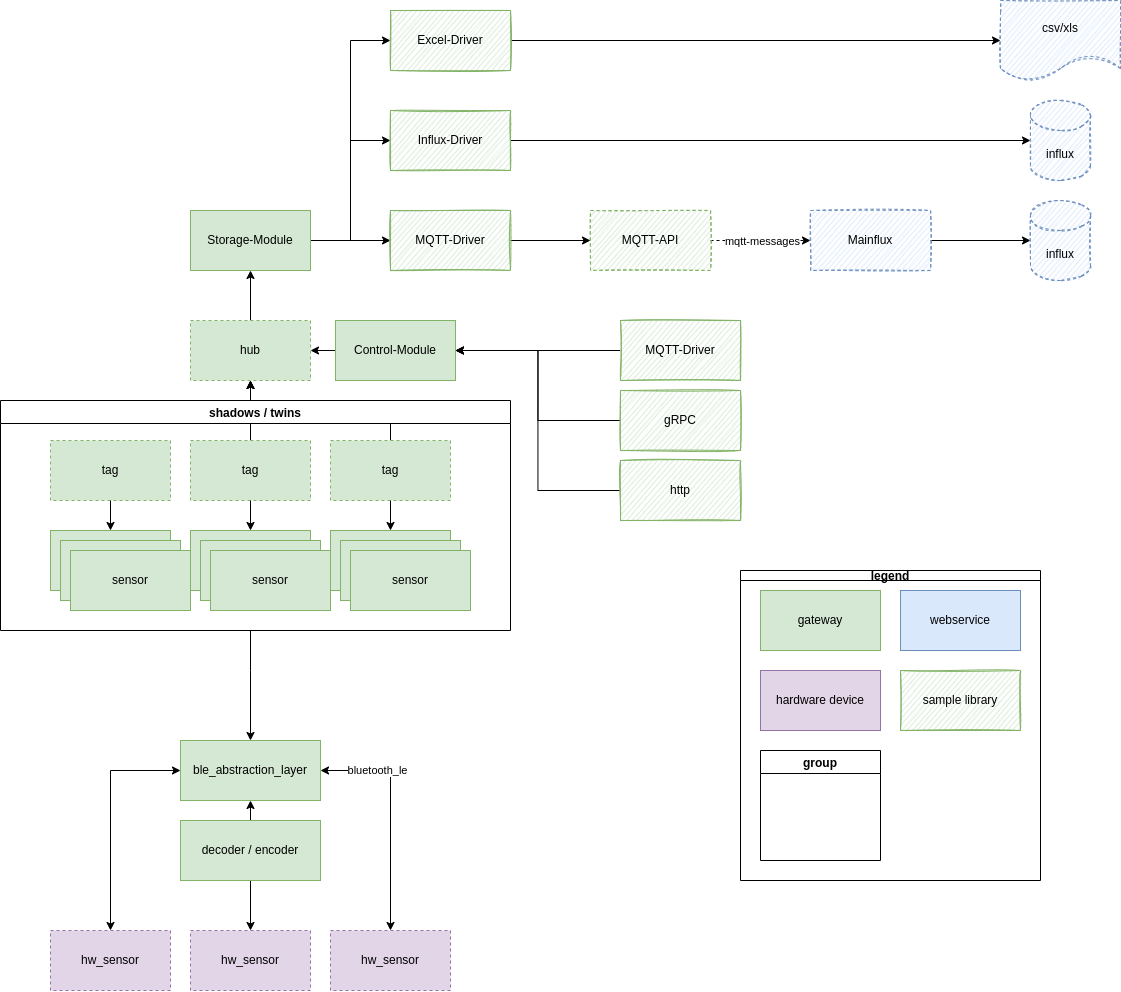

The diagram above was exported from draw.io. Its source (the exported page's mxGraphModel, read from the mxfile embedded in the PNG):
<mxGraphModel dx="1882" dy="2160" grid="1" gridSize="10" guides="1" tooltips="1" connect="1" arrows="1" fold="1" page="1" pageScale="1" pageWidth="850" pageHeight="1100" math="0" shadow="0">
  <root>
    <mxCell id="mM4Xg9_QRxQWKWkpPSUp-0" />
    <mxCell id="mM4Xg9_QRxQWKWkpPSUp-1" parent="mM4Xg9_QRxQWKWkpPSUp-0" />
    <mxCell id="mM4Xg9_QRxQWKWkpPSUp-2" value="" style="edgeStyle=orthogonalEdgeStyle;rounded=0;orthogonalLoop=1;jettySize=auto;html=1;" edge="1" parent="mM4Xg9_QRxQWKWkpPSUp-1" source="mM4Xg9_QRxQWKWkpPSUp-3" target="mM4Xg9_QRxQWKWkpPSUp-22">
      <mxGeometry relative="1" as="geometry" />
    </mxCell>
    <mxCell id="mM4Xg9_QRxQWKWkpPSUp-3" value="hub" style="whiteSpace=wrap;html=1;fillColor=#d5e8d4;strokeColor=#82b366;dashed=1;" vertex="1" parent="mM4Xg9_QRxQWKWkpPSUp-1">
      <mxGeometry x="220" y="210" width="120" height="60" as="geometry" />
    </mxCell>
    <mxCell id="mM4Xg9_QRxQWKWkpPSUp-4" style="edgeStyle=none;rounded=0;orthogonalLoop=1;jettySize=auto;html=1;entryX=0.5;entryY=1;entryDx=0;entryDy=0;" edge="1" parent="mM4Xg9_QRxQWKWkpPSUp-1" source="mM4Xg9_QRxQWKWkpPSUp-49" target="mM4Xg9_QRxQWKWkpPSUp-3">
      <mxGeometry relative="1" as="geometry">
        <Array as="points">
          <mxPoint x="420" y="310" />
          <mxPoint x="280" y="310" />
        </Array>
      </mxGeometry>
    </mxCell>
    <mxCell id="mM4Xg9_QRxQWKWkpPSUp-5" value="" style="edgeStyle=none;rounded=0;orthogonalLoop=1;jettySize=auto;html=1;" edge="1" parent="mM4Xg9_QRxQWKWkpPSUp-1" source="mM4Xg9_QRxQWKWkpPSUp-50" target="mM4Xg9_QRxQWKWkpPSUp-3">
      <mxGeometry relative="1" as="geometry" />
    </mxCell>
    <mxCell id="mM4Xg9_QRxQWKWkpPSUp-6" style="rounded=0;orthogonalLoop=1;jettySize=auto;html=1;entryX=0.5;entryY=1;entryDx=0;entryDy=0;startArrow=none;" edge="1" parent="mM4Xg9_QRxQWKWkpPSUp-1" source="mM4Xg9_QRxQWKWkpPSUp-48" target="mM4Xg9_QRxQWKWkpPSUp-3">
      <mxGeometry relative="1" as="geometry">
        <Array as="points">
          <mxPoint x="140" y="310" />
          <mxPoint x="280" y="310" />
        </Array>
      </mxGeometry>
    </mxCell>
    <mxCell id="mM4Xg9_QRxQWKWkpPSUp-7" style="edgeStyle=none;rounded=0;orthogonalLoop=1;jettySize=auto;html=1;entryX=0;entryY=0.5;entryDx=0;entryDy=0;dashed=1;" edge="1" parent="mM4Xg9_QRxQWKWkpPSUp-1" source="mM4Xg9_QRxQWKWkpPSUp-9" target="mM4Xg9_QRxQWKWkpPSUp-11">
      <mxGeometry relative="1" as="geometry" />
    </mxCell>
    <mxCell id="mM4Xg9_QRxQWKWkpPSUp-8" value="mqtt-messages" style="edgeLabel;html=1;align=center;verticalAlign=middle;resizable=0;points=[];" connectable="0" vertex="1" parent="mM4Xg9_QRxQWKWkpPSUp-7">
      <mxGeometry x="0.15" y="-3" relative="1" as="geometry">
        <mxPoint x="-7" y="-3" as="offset" />
      </mxGeometry>
    </mxCell>
    <mxCell id="mM4Xg9_QRxQWKWkpPSUp-9" value="MQTT-API" style="whiteSpace=wrap;html=1;fillColor=#d5e8d4;strokeColor=#82b366;dashed=1;sketch=1;" vertex="1" parent="mM4Xg9_QRxQWKWkpPSUp-1">
      <mxGeometry x="620" y="100" width="120" height="60" as="geometry" />
    </mxCell>
    <mxCell id="mM4Xg9_QRxQWKWkpPSUp-10" value="" style="edgeStyle=orthogonalEdgeStyle;rounded=0;orthogonalLoop=1;jettySize=auto;html=1;" edge="1" parent="mM4Xg9_QRxQWKWkpPSUp-1" source="mM4Xg9_QRxQWKWkpPSUp-11" target="mM4Xg9_QRxQWKWkpPSUp-25">
      <mxGeometry relative="1" as="geometry" />
    </mxCell>
    <mxCell id="mM4Xg9_QRxQWKWkpPSUp-11" value="Mainflux" style="whiteSpace=wrap;html=1;fillColor=#dae8fc;strokeColor=#6c8ebf;dashed=1;sketch=1;" vertex="1" parent="mM4Xg9_QRxQWKWkpPSUp-1">
      <mxGeometry x="840" y="100" width="120" height="60" as="geometry" />
    </mxCell>
    <mxCell id="mM4Xg9_QRxQWKWkpPSUp-12" value="ble_abstraction_layer" style="rounded=0;whiteSpace=wrap;html=1;fillColor=#d5e8d4;strokeColor=#82b366;" vertex="1" parent="mM4Xg9_QRxQWKWkpPSUp-1">
      <mxGeometry x="210" y="630" width="140" height="60" as="geometry" />
    </mxCell>
    <mxCell id="mM4Xg9_QRxQWKWkpPSUp-13" value="gateway" style="rounded=0;whiteSpace=wrap;html=1;fillColor=#d5e8d4;strokeColor=#82b366;" vertex="1" parent="mM4Xg9_QRxQWKWkpPSUp-1">
      <mxGeometry x="790" y="480" width="120" height="60" as="geometry" />
    </mxCell>
    <mxCell id="mM4Xg9_QRxQWKWkpPSUp-14" value="hardware device" style="rounded=0;whiteSpace=wrap;html=1;fillColor=#e1d5e7;strokeColor=#9673a6;" vertex="1" parent="mM4Xg9_QRxQWKWkpPSUp-1">
      <mxGeometry x="790" y="560" width="120" height="60" as="geometry" />
    </mxCell>
    <mxCell id="mM4Xg9_QRxQWKWkpPSUp-15" value="webservice" style="rounded=0;whiteSpace=wrap;html=1;fillColor=#dae8fc;strokeColor=#6c8ebf;" vertex="1" parent="mM4Xg9_QRxQWKWkpPSUp-1">
      <mxGeometry x="930" y="480" width="120" height="60" as="geometry" />
    </mxCell>
    <mxCell id="mM4Xg9_QRxQWKWkpPSUp-16" value="legend" style="swimlane;startSize=10;" vertex="1" parent="mM4Xg9_QRxQWKWkpPSUp-1">
      <mxGeometry x="770" y="460" width="300" height="310" as="geometry" />
    </mxCell>
    <mxCell id="mM4Xg9_QRxQWKWkpPSUp-17" value="sample library" style="whiteSpace=wrap;html=1;fillColor=#d5e8d4;strokeColor=#82b366;sketch=1;" vertex="1" parent="mM4Xg9_QRxQWKWkpPSUp-16">
      <mxGeometry x="160" y="100" width="120" height="60" as="geometry" />
    </mxCell>
    <mxCell id="mM4Xg9_QRxQWKWkpPSUp-18" value="group" style="swimlane;" vertex="1" parent="mM4Xg9_QRxQWKWkpPSUp-16">
      <mxGeometry x="20" y="180" width="120" height="110" as="geometry" />
    </mxCell>
    <mxCell id="mM4Xg9_QRxQWKWkpPSUp-19" value="" style="edgeStyle=orthogonalEdgeStyle;rounded=0;orthogonalLoop=1;jettySize=auto;html=1;" edge="1" parent="mM4Xg9_QRxQWKWkpPSUp-1" source="mM4Xg9_QRxQWKWkpPSUp-22" target="mM4Xg9_QRxQWKWkpPSUp-24">
      <mxGeometry relative="1" as="geometry" />
    </mxCell>
    <mxCell id="mM4Xg9_QRxQWKWkpPSUp-20" value="" style="edgeStyle=orthogonalEdgeStyle;rounded=0;orthogonalLoop=1;jettySize=auto;html=1;entryX=0;entryY=0.5;entryDx=0;entryDy=0;" edge="1" parent="mM4Xg9_QRxQWKWkpPSUp-1" source="mM4Xg9_QRxQWKWkpPSUp-22" target="mM4Xg9_QRxQWKWkpPSUp-27">
      <mxGeometry relative="1" as="geometry">
        <mxPoint x="280" y="20" as="targetPoint" />
      </mxGeometry>
    </mxCell>
    <mxCell id="mM4Xg9_QRxQWKWkpPSUp-21" style="edgeStyle=orthogonalEdgeStyle;rounded=0;orthogonalLoop=1;jettySize=auto;html=1;entryX=0;entryY=0.5;entryDx=0;entryDy=0;" edge="1" parent="mM4Xg9_QRxQWKWkpPSUp-1" source="mM4Xg9_QRxQWKWkpPSUp-22" target="mM4Xg9_QRxQWKWkpPSUp-30">
      <mxGeometry relative="1" as="geometry" />
    </mxCell>
    <mxCell id="mM4Xg9_QRxQWKWkpPSUp-22" value="Storage-Module" style="whiteSpace=wrap;html=1;fillColor=#d5e8d4;strokeColor=#82b366;" vertex="1" parent="mM4Xg9_QRxQWKWkpPSUp-1">
      <mxGeometry x="220" y="100" width="120" height="60" as="geometry" />
    </mxCell>
    <mxCell id="mM4Xg9_QRxQWKWkpPSUp-23" value="" style="edgeStyle=orthogonalEdgeStyle;rounded=0;orthogonalLoop=1;jettySize=auto;html=1;" edge="1" parent="mM4Xg9_QRxQWKWkpPSUp-1" source="mM4Xg9_QRxQWKWkpPSUp-24" target="mM4Xg9_QRxQWKWkpPSUp-9">
      <mxGeometry relative="1" as="geometry" />
    </mxCell>
    <mxCell id="mM4Xg9_QRxQWKWkpPSUp-24" value="MQTT-Driver" style="whiteSpace=wrap;html=1;fillColor=#d5e8d4;strokeColor=#82b366;sketch=1;" vertex="1" parent="mM4Xg9_QRxQWKWkpPSUp-1">
      <mxGeometry x="420" y="100" width="120" height="60" as="geometry" />
    </mxCell>
    <mxCell id="mM4Xg9_QRxQWKWkpPSUp-25" value="influx" style="shape=cylinder3;whiteSpace=wrap;html=1;boundedLbl=1;backgroundOutline=1;size=15;fillColor=#dae8fc;strokeColor=#6c8ebf;dashed=1;sketch=1;" vertex="1" parent="mM4Xg9_QRxQWKWkpPSUp-1">
      <mxGeometry x="1060" y="90" width="60" height="80" as="geometry" />
    </mxCell>
    <mxCell id="mM4Xg9_QRxQWKWkpPSUp-26" value="" style="edgeStyle=orthogonalEdgeStyle;rounded=0;orthogonalLoop=1;jettySize=auto;html=1;" edge="1" parent="mM4Xg9_QRxQWKWkpPSUp-1" source="mM4Xg9_QRxQWKWkpPSUp-27" target="mM4Xg9_QRxQWKWkpPSUp-28">
      <mxGeometry relative="1" as="geometry" />
    </mxCell>
    <mxCell id="mM4Xg9_QRxQWKWkpPSUp-27" value="Influx-Driver" style="whiteSpace=wrap;html=1;fillColor=#d5e8d4;strokeColor=#82b366;shadow=0;sketch=1;" vertex="1" parent="mM4Xg9_QRxQWKWkpPSUp-1">
      <mxGeometry x="420" width="120" height="60" as="geometry" />
    </mxCell>
    <mxCell id="mM4Xg9_QRxQWKWkpPSUp-28" value="influx" style="shape=cylinder3;whiteSpace=wrap;html=1;boundedLbl=1;backgroundOutline=1;size=15;fillColor=#dae8fc;strokeColor=#6c8ebf;dashed=1;sketch=1;" vertex="1" parent="mM4Xg9_QRxQWKWkpPSUp-1">
      <mxGeometry x="1060" y="-10" width="60" height="80" as="geometry" />
    </mxCell>
    <mxCell id="mM4Xg9_QRxQWKWkpPSUp-29" value="" style="edgeStyle=orthogonalEdgeStyle;rounded=0;orthogonalLoop=1;jettySize=auto;html=1;" edge="1" parent="mM4Xg9_QRxQWKWkpPSUp-1" source="mM4Xg9_QRxQWKWkpPSUp-30" target="mM4Xg9_QRxQWKWkpPSUp-31">
      <mxGeometry relative="1" as="geometry" />
    </mxCell>
    <mxCell id="mM4Xg9_QRxQWKWkpPSUp-30" value="Excel-Driver" style="whiteSpace=wrap;html=1;fillColor=#d5e8d4;strokeColor=#82b366;sketch=1;" vertex="1" parent="mM4Xg9_QRxQWKWkpPSUp-1">
      <mxGeometry x="420" y="-100" width="120" height="60" as="geometry" />
    </mxCell>
    <mxCell id="mM4Xg9_QRxQWKWkpPSUp-31" value="csv/xls" style="shape=document;whiteSpace=wrap;html=1;boundedLbl=1;fillColor=#dae8fc;strokeColor=#6c8ebf;dashed=1;sketch=1;" vertex="1" parent="mM4Xg9_QRxQWKWkpPSUp-1">
      <mxGeometry x="1030" y="-110" width="120" height="80" as="geometry" />
    </mxCell>
    <mxCell id="mM4Xg9_QRxQWKWkpPSUp-32" value="" style="edgeStyle=orthogonalEdgeStyle;rounded=0;orthogonalLoop=1;jettySize=auto;html=1;startArrow=classic;startFill=1;" edge="1" parent="mM4Xg9_QRxQWKWkpPSUp-1" source="mM4Xg9_QRxQWKWkpPSUp-33" target="mM4Xg9_QRxQWKWkpPSUp-12">
      <mxGeometry relative="1" as="geometry">
        <Array as="points">
          <mxPoint x="140" y="660" />
        </Array>
      </mxGeometry>
    </mxCell>
    <mxCell id="mM4Xg9_QRxQWKWkpPSUp-33" value="hw_sensor" style="rounded=0;whiteSpace=wrap;html=1;fillColor=#e1d5e7;strokeColor=#9673a6;dashed=1;" vertex="1" parent="mM4Xg9_QRxQWKWkpPSUp-1">
      <mxGeometry x="80" y="820" width="120" height="60" as="geometry" />
    </mxCell>
    <mxCell id="mM4Xg9_QRxQWKWkpPSUp-34" value="" style="edgeStyle=orthogonalEdgeStyle;rounded=0;orthogonalLoop=1;jettySize=auto;html=1;startArrow=classic;startFill=1;" edge="1" parent="mM4Xg9_QRxQWKWkpPSUp-1" source="mM4Xg9_QRxQWKWkpPSUp-35" target="mM4Xg9_QRxQWKWkpPSUp-12">
      <mxGeometry relative="1" as="geometry" />
    </mxCell>
    <mxCell id="mM4Xg9_QRxQWKWkpPSUp-35" value="hw_sensor" style="rounded=0;whiteSpace=wrap;html=1;fillColor=#e1d5e7;strokeColor=#9673a6;dashed=1;" vertex="1" parent="mM4Xg9_QRxQWKWkpPSUp-1">
      <mxGeometry x="220" y="820" width="120" height="60" as="geometry" />
    </mxCell>
    <mxCell id="mM4Xg9_QRxQWKWkpPSUp-36" value="bluetooth_le" style="edgeStyle=orthogonalEdgeStyle;rounded=0;orthogonalLoop=1;jettySize=auto;html=1;startArrow=classic;startFill=1;" edge="1" parent="mM4Xg9_QRxQWKWkpPSUp-1" source="mM4Xg9_QRxQWKWkpPSUp-37" target="mM4Xg9_QRxQWKWkpPSUp-12">
      <mxGeometry x="0.5" relative="1" as="geometry">
        <Array as="points">
          <mxPoint x="420" y="660" />
        </Array>
        <mxPoint as="offset" />
      </mxGeometry>
    </mxCell>
    <mxCell id="mM4Xg9_QRxQWKWkpPSUp-37" value="hw_sensor" style="rounded=0;whiteSpace=wrap;html=1;fillColor=#e1d5e7;strokeColor=#9673a6;dashed=1;" vertex="1" parent="mM4Xg9_QRxQWKWkpPSUp-1">
      <mxGeometry x="360" y="820" width="120" height="60" as="geometry" />
    </mxCell>
    <mxCell id="mM4Xg9_QRxQWKWkpPSUp-38" value="decoder / encoder" style="rounded=0;whiteSpace=wrap;html=1;fillColor=#d5e8d4;strokeColor=#82b366;" vertex="1" parent="mM4Xg9_QRxQWKWkpPSUp-1">
      <mxGeometry x="210" y="710" width="140" height="60" as="geometry" />
    </mxCell>
    <mxCell id="mM4Xg9_QRxQWKWkpPSUp-39" value="" style="edgeStyle=orthogonalEdgeStyle;rounded=0;orthogonalLoop=1;jettySize=auto;html=1;" edge="1" parent="mM4Xg9_QRxQWKWkpPSUp-1" source="mM4Xg9_QRxQWKWkpPSUp-40" target="mM4Xg9_QRxQWKWkpPSUp-3">
      <mxGeometry relative="1" as="geometry" />
    </mxCell>
    <mxCell id="mM4Xg9_QRxQWKWkpPSUp-40" value="Control-Module" style="whiteSpace=wrap;html=1;fillColor=#d5e8d4;strokeColor=#82b366;" vertex="1" parent="mM4Xg9_QRxQWKWkpPSUp-1">
      <mxGeometry x="365" y="210" width="120" height="60" as="geometry" />
    </mxCell>
    <mxCell id="mM4Xg9_QRxQWKWkpPSUp-41" style="edgeStyle=orthogonalEdgeStyle;rounded=0;orthogonalLoop=1;jettySize=auto;html=1;entryX=1;entryY=0.5;entryDx=0;entryDy=0;" edge="1" parent="mM4Xg9_QRxQWKWkpPSUp-1" source="mM4Xg9_QRxQWKWkpPSUp-42" target="mM4Xg9_QRxQWKWkpPSUp-40">
      <mxGeometry relative="1" as="geometry" />
    </mxCell>
    <mxCell id="mM4Xg9_QRxQWKWkpPSUp-42" value="MQTT-Driver" style="whiteSpace=wrap;html=1;fillColor=#d5e8d4;strokeColor=#82b366;sketch=1;" vertex="1" parent="mM4Xg9_QRxQWKWkpPSUp-1">
      <mxGeometry x="650" y="210" width="120" height="60" as="geometry" />
    </mxCell>
    <mxCell id="mM4Xg9_QRxQWKWkpPSUp-43" style="edgeStyle=orthogonalEdgeStyle;rounded=0;orthogonalLoop=1;jettySize=auto;html=1;entryX=1;entryY=0.5;entryDx=0;entryDy=0;" edge="1" parent="mM4Xg9_QRxQWKWkpPSUp-1" source="mM4Xg9_QRxQWKWkpPSUp-44" target="mM4Xg9_QRxQWKWkpPSUp-40">
      <mxGeometry relative="1" as="geometry" />
    </mxCell>
    <mxCell id="mM4Xg9_QRxQWKWkpPSUp-44" value="gRPC" style="whiteSpace=wrap;html=1;fillColor=#d5e8d4;strokeColor=#82b366;sketch=1;" vertex="1" parent="mM4Xg9_QRxQWKWkpPSUp-1">
      <mxGeometry x="650" y="280" width="120" height="60" as="geometry" />
    </mxCell>
    <mxCell id="mM4Xg9_QRxQWKWkpPSUp-45" style="edgeStyle=orthogonalEdgeStyle;rounded=0;orthogonalLoop=1;jettySize=auto;html=1;entryX=1;entryY=0.5;entryDx=0;entryDy=0;" edge="1" parent="mM4Xg9_QRxQWKWkpPSUp-1" source="mM4Xg9_QRxQWKWkpPSUp-46" target="mM4Xg9_QRxQWKWkpPSUp-40">
      <mxGeometry relative="1" as="geometry" />
    </mxCell>
    <mxCell id="mM4Xg9_QRxQWKWkpPSUp-46" value="http" style="whiteSpace=wrap;html=1;fillColor=#d5e8d4;strokeColor=#82b366;sketch=1;" vertex="1" parent="mM4Xg9_QRxQWKWkpPSUp-1">
      <mxGeometry x="650" y="350" width="120" height="60" as="geometry" />
    </mxCell>
    <mxCell id="mM4Xg9_QRxQWKWkpPSUp-47" value="" style="edgeStyle=orthogonalEdgeStyle;rounded=0;orthogonalLoop=1;jettySize=auto;html=1;" edge="1" parent="mM4Xg9_QRxQWKWkpPSUp-1" source="mM4Xg9_QRxQWKWkpPSUp-48" target="mM4Xg9_QRxQWKWkpPSUp-12">
      <mxGeometry relative="1" as="geometry">
        <Array as="points">
          <mxPoint x="280" y="560" />
          <mxPoint x="280" y="560" />
        </Array>
      </mxGeometry>
    </mxCell>
    <mxCell id="mM4Xg9_QRxQWKWkpPSUp-48" value="shadows / twins" style="swimlane;" vertex="1" parent="mM4Xg9_QRxQWKWkpPSUp-1">
      <mxGeometry x="30" y="290" width="510" height="230" as="geometry" />
    </mxCell>
    <mxCell id="mM4Xg9_QRxQWKWkpPSUp-49" value="tag" style="rounded=0;whiteSpace=wrap;html=1;fillColor=#d5e8d4;strokeColor=#82b366;dashed=1;" vertex="1" parent="mM4Xg9_QRxQWKWkpPSUp-48">
      <mxGeometry x="330" y="40" width="120" height="60" as="geometry" />
    </mxCell>
    <mxCell id="mM4Xg9_QRxQWKWkpPSUp-50" value="tag" style="rounded=0;whiteSpace=wrap;html=1;fillColor=#d5e8d4;strokeColor=#82b366;dashed=1;" vertex="1" parent="mM4Xg9_QRxQWKWkpPSUp-48">
      <mxGeometry x="190" y="40" width="120" height="60" as="geometry" />
    </mxCell>
    <mxCell id="mM4Xg9_QRxQWKWkpPSUp-51" value="tag" style="rounded=0;whiteSpace=wrap;html=1;fillColor=#d5e8d4;strokeColor=#82b366;dashed=1;" vertex="1" parent="mM4Xg9_QRxQWKWkpPSUp-48">
      <mxGeometry x="50" y="40" width="120" height="60" as="geometry" />
    </mxCell>
    <mxCell id="mM4Xg9_QRxQWKWkpPSUp-52" value="sensor" style="rounded=0;whiteSpace=wrap;html=1;fillColor=#d5e8d4;strokeColor=#82b366;" vertex="1" parent="mM4Xg9_QRxQWKWkpPSUp-48">
      <mxGeometry x="50" y="130" width="120" height="60" as="geometry" />
    </mxCell>
    <mxCell id="mM4Xg9_QRxQWKWkpPSUp-53" value="sensor" style="rounded=0;whiteSpace=wrap;html=1;fillColor=#d5e8d4;strokeColor=#82b366;" vertex="1" parent="mM4Xg9_QRxQWKWkpPSUp-48">
      <mxGeometry x="60" y="140" width="120" height="60" as="geometry" />
    </mxCell>
    <mxCell id="mM4Xg9_QRxQWKWkpPSUp-54" value="sensor" style="rounded=0;whiteSpace=wrap;html=1;fillColor=#d5e8d4;strokeColor=#82b366;" vertex="1" parent="mM4Xg9_QRxQWKWkpPSUp-48">
      <mxGeometry x="70" y="150" width="120" height="60" as="geometry" />
    </mxCell>
    <mxCell id="mM4Xg9_QRxQWKWkpPSUp-55" value="sensor" style="rounded=0;whiteSpace=wrap;html=1;fillColor=#d5e8d4;strokeColor=#82b366;" vertex="1" parent="mM4Xg9_QRxQWKWkpPSUp-48">
      <mxGeometry x="190" y="130" width="120" height="60" as="geometry" />
    </mxCell>
    <mxCell id="mM4Xg9_QRxQWKWkpPSUp-56" value="sensor" style="rounded=0;whiteSpace=wrap;html=1;fillColor=#d5e8d4;strokeColor=#82b366;" vertex="1" parent="mM4Xg9_QRxQWKWkpPSUp-48">
      <mxGeometry x="200" y="140" width="120" height="60" as="geometry" />
    </mxCell>
    <mxCell id="mM4Xg9_QRxQWKWkpPSUp-57" value="sensor" style="rounded=0;whiteSpace=wrap;html=1;fillColor=#d5e8d4;strokeColor=#82b366;" vertex="1" parent="mM4Xg9_QRxQWKWkpPSUp-48">
      <mxGeometry x="210" y="150" width="120" height="60" as="geometry" />
    </mxCell>
    <mxCell id="mM4Xg9_QRxQWKWkpPSUp-58" value="sensor" style="rounded=0;whiteSpace=wrap;html=1;fillColor=#d5e8d4;strokeColor=#82b366;" vertex="1" parent="mM4Xg9_QRxQWKWkpPSUp-48">
      <mxGeometry x="330" y="130" width="120" height="60" as="geometry" />
    </mxCell>
    <mxCell id="mM4Xg9_QRxQWKWkpPSUp-59" value="sensor" style="rounded=0;whiteSpace=wrap;html=1;fillColor=#d5e8d4;strokeColor=#82b366;" vertex="1" parent="mM4Xg9_QRxQWKWkpPSUp-48">
      <mxGeometry x="340" y="140" width="120" height="60" as="geometry" />
    </mxCell>
    <mxCell id="mM4Xg9_QRxQWKWkpPSUp-60" value="sensor" style="rounded=0;whiteSpace=wrap;html=1;fillColor=#d5e8d4;strokeColor=#82b366;" vertex="1" parent="mM4Xg9_QRxQWKWkpPSUp-48">
      <mxGeometry x="350" y="150" width="120" height="60" as="geometry" />
    </mxCell>
    <mxCell id="mM4Xg9_QRxQWKWkpPSUp-61" style="edgeStyle=orthogonalEdgeStyle;rounded=0;orthogonalLoop=1;jettySize=auto;html=1;" edge="1" parent="mM4Xg9_QRxQWKWkpPSUp-48" source="mM4Xg9_QRxQWKWkpPSUp-51" target="mM4Xg9_QRxQWKWkpPSUp-52">
      <mxGeometry relative="1" as="geometry" />
    </mxCell>
    <mxCell id="mM4Xg9_QRxQWKWkpPSUp-62" style="edgeStyle=orthogonalEdgeStyle;rounded=0;orthogonalLoop=1;jettySize=auto;html=1;entryX=0.5;entryY=0;entryDx=0;entryDy=0;" edge="1" parent="mM4Xg9_QRxQWKWkpPSUp-48" source="mM4Xg9_QRxQWKWkpPSUp-50" target="mM4Xg9_QRxQWKWkpPSUp-55">
      <mxGeometry relative="1" as="geometry" />
    </mxCell>
    <mxCell id="mM4Xg9_QRxQWKWkpPSUp-63" style="edgeStyle=orthogonalEdgeStyle;rounded=0;orthogonalLoop=1;jettySize=auto;html=1;entryX=0.5;entryY=0;entryDx=0;entryDy=0;" edge="1" parent="mM4Xg9_QRxQWKWkpPSUp-48" source="mM4Xg9_QRxQWKWkpPSUp-49" target="mM4Xg9_QRxQWKWkpPSUp-58">
      <mxGeometry relative="1" as="geometry" />
    </mxCell>
  </root>
</mxGraphModel>